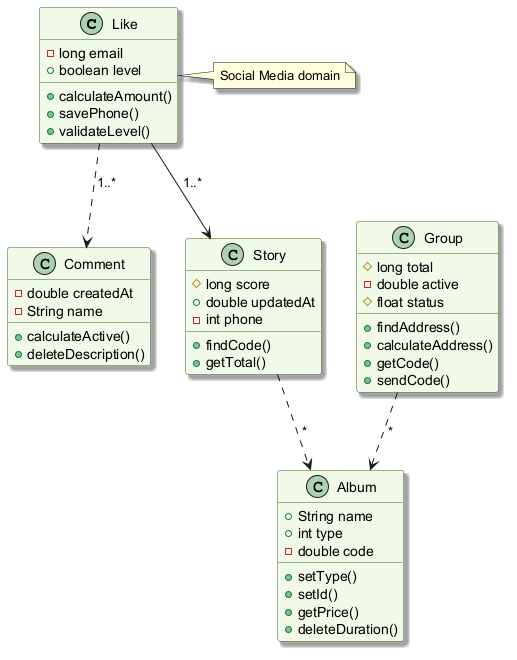

The diagram above was rendered by PlantUML. Its source (embedded in the PNG):
@startuml
skinparam backgroundColor #FFFFFF
skinparam classBackgroundColor #F1F8E9
skinparam classBorderColor #33691E
skinparam shadowing true
class Like {
  -long email
  +boolean level
  +calculateAmount()
  +savePhone()
  +validateLevel()
}
class Comment {
  -double createdAt
  -String name
  +calculateActive()
  +deleteDescription()
}
class Group {
  #long total
  -double active
  #float status
  +findAddress()
  +calculateAddress()
  +getCode()
  +sendCode()
}
class Story {
  #long score
  +double updatedAt
  -int phone
  +findCode()
  +getTotal()
}
class Album {
  +String name
  +int type
  -double code
  +setType()
  +setId()
  +getPrice()
  +deleteDuration()
}
Like ..> Comment : "1..*"
Story ..> Album : "*"
Group ..> Album : "*"
Like --> Story : "1..*"
note right of Like : Social Media domain
@enduml